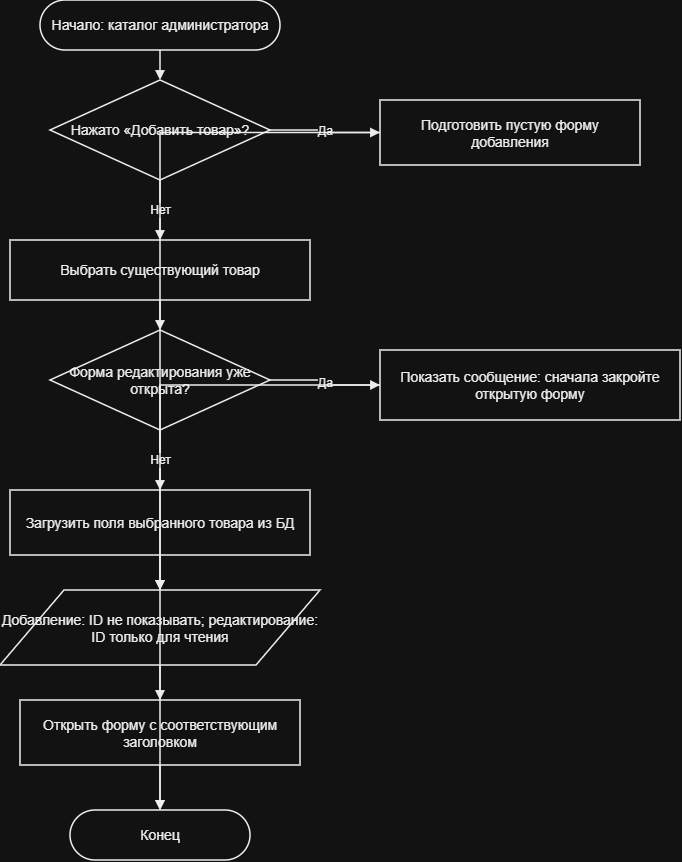

The diagram above was exported from draw.io. Its source (the exported page's mxGraphModel, read from the mxfile embedded in the PNG):
<mxGraphModel dx="742" dy="903" grid="1" gridSize="10" guides="1" tooltips="1" connect="1" arrows="1" fold="1" page="1" pageScale="1" pageWidth="1200" pageHeight="1900" math="0" shadow="0">
  <root>
    <mxCell id="0" />
    <mxCell id="1" parent="0" />
    <mxCell id="s" parent="1" style="whiteSpace=wrap;html=1;strokeColor=#000000;fillColor=#FFFFFF;fontColor=#000000;fontSize=14;strokeWidth=1.5;align=center;verticalAlign=middle;rounded=1;arcSize=50;" value="Начало: каталог администратора" vertex="1">
      <mxGeometry height="50" width="240" x="390" y="20" as="geometry" />
    </mxCell>
    <mxCell id="choose" parent="1" style="whiteSpace=wrap;html=1;strokeColor=#000000;fillColor=#FFFFFF;fontColor=#000000;fontSize=14;strokeWidth=1.5;align=center;verticalAlign=middle;rhombus;" value="Нажато «Добавить товар»?" vertex="1">
      <mxGeometry height="100" width="220" x="400" y="100" as="geometry" />
    </mxCell>
    <mxCell id="new" parent="1" style="whiteSpace=wrap;html=1;strokeColor=#000000;fillColor=#FFFFFF;fontColor=#000000;fontSize=14;strokeWidth=1.5;align=center;verticalAlign=middle;rounded=0;" value="Подготовить пустую форму добавления" vertex="1">
      <mxGeometry height="65" width="260" x="730" y="120" as="geometry" />
    </mxCell>
    <mxCell id="select" parent="1" style="whiteSpace=wrap;html=1;strokeColor=#000000;fillColor=#FFFFFF;fontColor=#000000;fontSize=14;strokeWidth=1.5;align=center;verticalAlign=middle;rounded=0;" value="Выбрать существующий товар" vertex="1">
      <mxGeometry height="60" width="300" x="360" y="260" as="geometry" />
    </mxCell>
    <mxCell id="open" parent="1" style="whiteSpace=wrap;html=1;strokeColor=#000000;fillColor=#FFFFFF;fontColor=#000000;fontSize=14;strokeWidth=1.5;align=center;verticalAlign=middle;rhombus;" value="Форма редактирования уже открыта?" vertex="1">
      <mxGeometry height="100" width="220" x="400" y="350" as="geometry" />
    </mxCell>
    <mxCell id="msg" parent="1" style="whiteSpace=wrap;html=1;strokeColor=#000000;fillColor=#FFFFFF;fontColor=#000000;fontSize=14;strokeWidth=1.5;align=center;verticalAlign=middle;rounded=0;" value="Показать сообщение: сначала закройте открытую форму" vertex="1">
      <mxGeometry height="70" width="300" x="730" y="370" as="geometry" />
    </mxCell>
    <mxCell id="load" parent="1" style="whiteSpace=wrap;html=1;strokeColor=#000000;fillColor=#FFFFFF;fontColor=#000000;fontSize=14;strokeWidth=1.5;align=center;verticalAlign=middle;rounded=0;" value="Загрузить поля выбранного товара из БД" vertex="1">
      <mxGeometry height="65" width="300" x="360" y="510" as="geometry" />
    </mxCell>
    <mxCell id="id" parent="1" style="whiteSpace=wrap;html=1;strokeColor=#000000;fillColor=#FFFFFF;fontColor=#000000;fontSize=14;strokeWidth=1.5;align=center;verticalAlign=middle;shape=parallelogram;perimeter=parallelogramPerimeter;" value="Добавление: ID не показывать; редактирование: ID только для чтения" vertex="1">
      <mxGeometry height="75" width="320" x="350" y="610" as="geometry" />
    </mxCell>
    <mxCell id="form" parent="1" style="whiteSpace=wrap;html=1;strokeColor=#000000;fillColor=#FFFFFF;fontColor=#000000;fontSize=14;strokeWidth=1.5;align=center;verticalAlign=middle;rounded=0;" value="Открыть форму с соответствующим заголовком" vertex="1">
      <mxGeometry height="65" width="280" x="370" y="720" as="geometry" />
    </mxCell>
    <mxCell id="e" parent="1" style="whiteSpace=wrap;html=1;strokeColor=#000000;fillColor=#FFFFFF;fontColor=#000000;fontSize=14;strokeWidth=1.5;align=center;verticalAlign=middle;rounded=1;arcSize=50;" value="Конец" vertex="1">
      <mxGeometry height="50" width="180" x="420" y="830" as="geometry" />
    </mxCell>
    <mxCell id="e0" edge="1" parent="1" source="s" style="edgeStyle=orthogonalEdgeStyle;rounded=0;orthogonalLoop=1;jettySize=auto;html=1;strokeColor=#000000;strokeWidth=1.5;endArrow=block;endFill=1;fontColor=#000000;fontSize=12;labelBackgroundColor=#FFFFFF;" target="choose" value="">
      <mxGeometry relative="1" as="geometry" />
    </mxCell>
    <mxCell id="e1" edge="1" parent="1" source="choose" style="edgeStyle=orthogonalEdgeStyle;rounded=0;orthogonalLoop=1;jettySize=auto;html=1;strokeColor=#000000;strokeWidth=1.5;endArrow=block;endFill=1;fontColor=#000000;fontSize=12;labelBackgroundColor=#FFFFFF;" target="new" value="Да">
      <mxGeometry relative="1" as="geometry" />
    </mxCell>
    <mxCell id="e2" edge="1" parent="1" source="choose" style="edgeStyle=orthogonalEdgeStyle;rounded=0;orthogonalLoop=1;jettySize=auto;html=1;strokeColor=#000000;strokeWidth=1.5;endArrow=block;endFill=1;fontColor=#000000;fontSize=12;labelBackgroundColor=#FFFFFF;" target="select" value="Нет">
      <mxGeometry relative="1" as="geometry" />
    </mxCell>
    <mxCell id="e3" edge="1" parent="1" source="select" style="edgeStyle=orthogonalEdgeStyle;rounded=0;orthogonalLoop=1;jettySize=auto;html=1;strokeColor=#000000;strokeWidth=1.5;endArrow=block;endFill=1;fontColor=#000000;fontSize=12;labelBackgroundColor=#FFFFFF;" target="open" value="">
      <mxGeometry relative="1" as="geometry" />
    </mxCell>
    <mxCell id="e4" edge="1" parent="1" source="open" style="edgeStyle=orthogonalEdgeStyle;rounded=0;orthogonalLoop=1;jettySize=auto;html=1;strokeColor=#000000;strokeWidth=1.5;endArrow=block;endFill=1;fontColor=#000000;fontSize=12;labelBackgroundColor=#FFFFFF;" target="msg" value="Да">
      <mxGeometry relative="1" as="geometry" />
    </mxCell>
    <mxCell id="e5" edge="1" parent="1" source="msg" style="edgeStyle=orthogonalEdgeStyle;rounded=0;orthogonalLoop=1;jettySize=auto;html=1;strokeColor=#000000;strokeWidth=1.5;endArrow=block;endFill=1;fontColor=#000000;fontSize=12;labelBackgroundColor=#FFFFFF;" target="e" value="">
      <mxGeometry relative="1" as="geometry" />
    </mxCell>
    <mxCell id="e6" edge="1" parent="1" source="open" style="edgeStyle=orthogonalEdgeStyle;rounded=0;orthogonalLoop=1;jettySize=auto;html=1;strokeColor=#000000;strokeWidth=1.5;endArrow=block;endFill=1;fontColor=#000000;fontSize=12;labelBackgroundColor=#FFFFFF;" target="load" value="Нет">
      <mxGeometry relative="1" as="geometry" />
    </mxCell>
    <mxCell id="e7" edge="1" parent="1" source="new" style="edgeStyle=orthogonalEdgeStyle;rounded=0;orthogonalLoop=1;jettySize=auto;html=1;strokeColor=#000000;strokeWidth=1.5;endArrow=block;endFill=1;fontColor=#000000;fontSize=12;labelBackgroundColor=#FFFFFF;" target="id" value="">
      <mxGeometry relative="1" as="geometry" />
    </mxCell>
    <mxCell id="e8" edge="1" parent="1" source="load" style="edgeStyle=orthogonalEdgeStyle;rounded=0;orthogonalLoop=1;jettySize=auto;html=1;strokeColor=#000000;strokeWidth=1.5;endArrow=block;endFill=1;fontColor=#000000;fontSize=12;labelBackgroundColor=#FFFFFF;" target="id" value="">
      <mxGeometry relative="1" as="geometry" />
    </mxCell>
    <mxCell id="e9" edge="1" parent="1" source="id" style="edgeStyle=orthogonalEdgeStyle;rounded=0;orthogonalLoop=1;jettySize=auto;html=1;strokeColor=#000000;strokeWidth=1.5;endArrow=block;endFill=1;fontColor=#000000;fontSize=12;labelBackgroundColor=#FFFFFF;" target="form" value="">
      <mxGeometry relative="1" as="geometry" />
    </mxCell>
    <mxCell id="e10" edge="1" parent="1" source="form" style="edgeStyle=orthogonalEdgeStyle;rounded=0;orthogonalLoop=1;jettySize=auto;html=1;strokeColor=#000000;strokeWidth=1.5;endArrow=block;endFill=1;fontColor=#000000;fontSize=12;labelBackgroundColor=#FFFFFF;" target="e" value="">
      <mxGeometry relative="1" as="geometry" />
    </mxCell>
  </root>
</mxGraphModel>